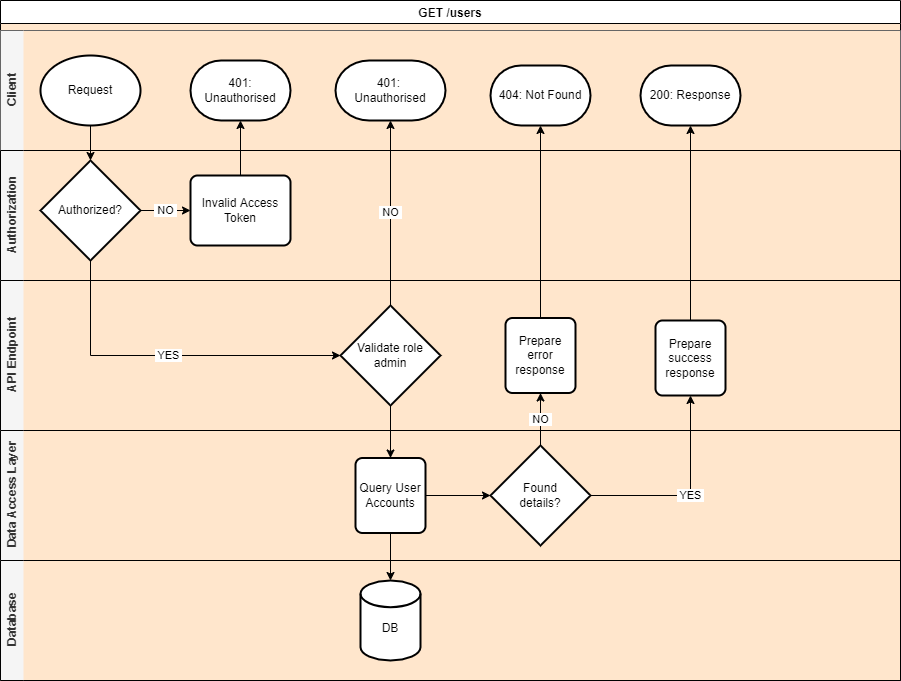

The diagram above was exported from draw.io. Its source (the exported page's mxGraphModel, read from the mxfile embedded in the PNG):
<mxGraphModel dx="1022" dy="436" grid="1" gridSize="10" guides="1" tooltips="1" connect="1" arrows="1" fold="1" page="1" pageScale="1" pageWidth="827" pageHeight="1169" math="0" shadow="0">
  <root>
    <mxCell id="u3ULto2ac2qNK5tnrRs2-0" />
    <mxCell id="u3ULto2ac2qNK5tnrRs2-1" parent="u3ULto2ac2qNK5tnrRs2-0" />
    <mxCell id="u3ULto2ac2qNK5tnrRs2-2" value="GET /users" style="swimlane;swimlaneLine=1;glass=0;shadow=0;rounded=0;sketch=0;swimlaneFillColor=#FFE6CC;" parent="u3ULto2ac2qNK5tnrRs2-1" vertex="1">
      <mxGeometry x="103" y="60" width="900" height="680" as="geometry" />
    </mxCell>
    <mxCell id="u3ULto2ac2qNK5tnrRs2-3" value="Client" style="swimlane;html=1;horizontal=0;swimlaneLine=0;fillColor=#f5f5f5;strokeColor=#666666;fontColor=#333333;" parent="u3ULto2ac2qNK5tnrRs2-2" vertex="1">
      <mxGeometry y="30" width="900" height="120" as="geometry">
        <mxRectangle x="260" y="330" width="30" height="50" as="alternateBounds" />
      </mxGeometry>
    </mxCell>
    <mxCell id="u3ULto2ac2qNK5tnrRs2-4" value="Request" style="strokeWidth=2;html=1;shape=mxgraph.flowchart.start_1;whiteSpace=wrap;" parent="u3ULto2ac2qNK5tnrRs2-3" vertex="1">
      <mxGeometry x="40" y="25" width="100" height="70" as="geometry" />
    </mxCell>
    <mxCell id="u3ULto2ac2qNK5tnrRs2-5" value="401: Unauthorised" style="strokeWidth=2;html=1;shape=mxgraph.flowchart.terminator;whiteSpace=wrap;" parent="u3ULto2ac2qNK5tnrRs2-3" vertex="1">
      <mxGeometry x="190" y="30" width="100" height="60" as="geometry" />
    </mxCell>
    <mxCell id="u3ULto2ac2qNK5tnrRs2-6" value="401: &lt;br&gt;Unauthorised" style="strokeWidth=2;html=1;shape=mxgraph.flowchart.terminator;whiteSpace=wrap;" parent="u3ULto2ac2qNK5tnrRs2-3" vertex="1">
      <mxGeometry x="335" y="30" width="110" height="60" as="geometry" />
    </mxCell>
    <mxCell id="u3ULto2ac2qNK5tnrRs2-7" value="404: Not Found" style="strokeWidth=2;html=1;shape=mxgraph.flowchart.terminator;whiteSpace=wrap;" parent="u3ULto2ac2qNK5tnrRs2-3" vertex="1">
      <mxGeometry x="490" y="35" width="100" height="60" as="geometry" />
    </mxCell>
    <mxCell id="u3ULto2ac2qNK5tnrRs2-8" value="200: Response" style="strokeWidth=2;html=1;shape=mxgraph.flowchart.terminator;whiteSpace=wrap;" parent="u3ULto2ac2qNK5tnrRs2-3" vertex="1">
      <mxGeometry x="640" y="35" width="100" height="60" as="geometry" />
    </mxCell>
    <mxCell id="u3ULto2ac2qNK5tnrRs2-9" value="Authorization" style="swimlane;html=1;horizontal=0;swimlaneLine=0;fillColor=#f5f5f5;fontColor=#333333;" parent="u3ULto2ac2qNK5tnrRs2-2" vertex="1">
      <mxGeometry y="150" width="900" height="130" as="geometry">
        <mxRectangle x="260" y="330" width="30" height="50" as="alternateBounds" />
      </mxGeometry>
    </mxCell>
    <mxCell id="u3ULto2ac2qNK5tnrRs2-10" value="&amp;nbsp;NO&amp;nbsp;" style="edgeStyle=orthogonalEdgeStyle;rounded=0;orthogonalLoop=1;jettySize=auto;html=1;entryX=0;entryY=0.5;entryDx=0;entryDy=0;" parent="u3ULto2ac2qNK5tnrRs2-9" source="u3ULto2ac2qNK5tnrRs2-11" target="u3ULto2ac2qNK5tnrRs2-12" edge="1">
      <mxGeometry relative="1" as="geometry" />
    </mxCell>
    <mxCell id="u3ULto2ac2qNK5tnrRs2-11" value="Authorized?" style="strokeWidth=2;html=1;shape=mxgraph.flowchart.decision;whiteSpace=wrap;" parent="u3ULto2ac2qNK5tnrRs2-9" vertex="1">
      <mxGeometry x="40" y="10" width="100" height="100" as="geometry" />
    </mxCell>
    <mxCell id="u3ULto2ac2qNK5tnrRs2-12" value="Invalid Access Token" style="rounded=1;whiteSpace=wrap;html=1;absoluteArcSize=1;arcSize=14;strokeWidth=2;" parent="u3ULto2ac2qNK5tnrRs2-9" vertex="1">
      <mxGeometry x="190" y="25" width="100" height="70" as="geometry" />
    </mxCell>
    <mxCell id="u3ULto2ac2qNK5tnrRs2-13" value="API Endpoint" style="swimlane;html=1;horizontal=0;swimlaneLine=0;fillColor=#f5f5f5;fontColor=#333333;" parent="u3ULto2ac2qNK5tnrRs2-2" vertex="1">
      <mxGeometry y="280" width="900" height="150" as="geometry">
        <mxRectangle x="260" y="330" width="30" height="50" as="alternateBounds" />
      </mxGeometry>
    </mxCell>
    <mxCell id="u3ULto2ac2qNK5tnrRs2-14" value="Validate role admin" style="strokeWidth=2;html=1;shape=mxgraph.flowchart.decision;whiteSpace=wrap;" parent="u3ULto2ac2qNK5tnrRs2-13" vertex="1">
      <mxGeometry x="340" y="25" width="100" height="100" as="geometry" />
    </mxCell>
    <mxCell id="u3ULto2ac2qNK5tnrRs2-15" value="Prepare&lt;br&gt;error&lt;br&gt;response" style="rounded=1;whiteSpace=wrap;html=1;absoluteArcSize=1;arcSize=14;strokeWidth=2;shadow=0;glass=0;sketch=0;gradientColor=none;" parent="u3ULto2ac2qNK5tnrRs2-13" vertex="1">
      <mxGeometry x="505" y="37.5" width="70" height="75" as="geometry" />
    </mxCell>
    <mxCell id="u3ULto2ac2qNK5tnrRs2-16" value="Prepare&lt;br&gt;success&lt;br&gt;response" style="rounded=1;whiteSpace=wrap;html=1;absoluteArcSize=1;arcSize=14;strokeWidth=2;shadow=0;glass=0;sketch=0;gradientColor=none;" parent="u3ULto2ac2qNK5tnrRs2-13" vertex="1">
      <mxGeometry x="655" y="40" width="70" height="75" as="geometry" />
    </mxCell>
    <mxCell id="u3ULto2ac2qNK5tnrRs2-17" style="edgeStyle=orthogonalEdgeStyle;rounded=0;orthogonalLoop=1;jettySize=auto;html=1;entryX=0.5;entryY=0;entryDx=0;entryDy=0;entryPerimeter=0;" parent="u3ULto2ac2qNK5tnrRs2-2" source="u3ULto2ac2qNK5tnrRs2-4" target="u3ULto2ac2qNK5tnrRs2-11" edge="1">
      <mxGeometry relative="1" as="geometry" />
    </mxCell>
    <mxCell id="u3ULto2ac2qNK5tnrRs2-18" style="edgeStyle=orthogonalEdgeStyle;rounded=0;orthogonalLoop=1;jettySize=auto;html=1;entryX=0.5;entryY=1;entryDx=0;entryDy=0;entryPerimeter=0;" parent="u3ULto2ac2qNK5tnrRs2-2" source="u3ULto2ac2qNK5tnrRs2-12" target="u3ULto2ac2qNK5tnrRs2-5" edge="1">
      <mxGeometry relative="1" as="geometry" />
    </mxCell>
    <mxCell id="u3ULto2ac2qNK5tnrRs2-19" value="Data Access Layer" style="swimlane;html=1;horizontal=0;swimlaneLine=0;startSize=23;fillColor=#f5f5f5;fontColor=#333333;" parent="u3ULto2ac2qNK5tnrRs2-2" vertex="1">
      <mxGeometry y="430" width="900" height="130" as="geometry">
        <mxRectangle x="260" y="330" width="30" height="50" as="alternateBounds" />
      </mxGeometry>
    </mxCell>
    <mxCell id="u3ULto2ac2qNK5tnrRs2-20" style="edgeStyle=orthogonalEdgeStyle;rounded=0;orthogonalLoop=1;jettySize=auto;html=1;entryX=0;entryY=0.5;entryDx=0;entryDy=0;entryPerimeter=0;" parent="u3ULto2ac2qNK5tnrRs2-19" source="u3ULto2ac2qNK5tnrRs2-21" target="u3ULto2ac2qNK5tnrRs2-22" edge="1">
      <mxGeometry relative="1" as="geometry" />
    </mxCell>
    <mxCell id="u3ULto2ac2qNK5tnrRs2-21" value="Query User Accounts" style="rounded=1;whiteSpace=wrap;html=1;absoluteArcSize=1;arcSize=14;strokeWidth=2;shadow=0;glass=0;sketch=0;gradientColor=none;" parent="u3ULto2ac2qNK5tnrRs2-19" vertex="1">
      <mxGeometry x="355" y="27.5" width="70" height="75" as="geometry" />
    </mxCell>
    <mxCell id="u3ULto2ac2qNK5tnrRs2-22" value="Found&lt;br&gt;details?" style="strokeWidth=2;html=1;shape=mxgraph.flowchart.decision;whiteSpace=wrap;" parent="u3ULto2ac2qNK5tnrRs2-19" vertex="1">
      <mxGeometry x="490" y="15" width="100" height="100" as="geometry" />
    </mxCell>
    <mxCell id="u3ULto2ac2qNK5tnrRs2-23" value="&amp;nbsp;NO&amp;nbsp;" style="edgeStyle=orthogonalEdgeStyle;rounded=0;orthogonalLoop=1;jettySize=auto;html=1;" parent="u3ULto2ac2qNK5tnrRs2-2" source="u3ULto2ac2qNK5tnrRs2-14" target="u3ULto2ac2qNK5tnrRs2-6" edge="1">
      <mxGeometry relative="1" as="geometry" />
    </mxCell>
    <mxCell id="u3ULto2ac2qNK5tnrRs2-24" value="Database" style="swimlane;html=1;horizontal=0;swimlaneLine=0;startSize=23;fillColor=#f5f5f5;fontColor=#333333;" parent="u3ULto2ac2qNK5tnrRs2-2" vertex="1">
      <mxGeometry y="560" width="900" height="120" as="geometry">
        <mxRectangle x="260" y="330" width="30" height="50" as="alternateBounds" />
      </mxGeometry>
    </mxCell>
    <mxCell id="u3ULto2ac2qNK5tnrRs2-25" value="&lt;br&gt;DB" style="strokeWidth=2;html=1;shape=mxgraph.flowchart.database;whiteSpace=wrap;rounded=0;shadow=0;glass=0;sketch=0;gradientColor=none;" parent="u3ULto2ac2qNK5tnrRs2-24" vertex="1">
      <mxGeometry x="360" y="20" width="60" height="80" as="geometry" />
    </mxCell>
    <mxCell id="u3ULto2ac2qNK5tnrRs2-26" value="&amp;nbsp;YES&amp;nbsp;" style="edgeStyle=orthogonalEdgeStyle;rounded=0;orthogonalLoop=1;jettySize=auto;html=1;entryX=0;entryY=0.5;entryDx=0;entryDy=0;entryPerimeter=0;" parent="u3ULto2ac2qNK5tnrRs2-2" source="u3ULto2ac2qNK5tnrRs2-11" target="u3ULto2ac2qNK5tnrRs2-14" edge="1">
      <mxGeometry relative="1" as="geometry">
        <Array as="points">
          <mxPoint x="90" y="355" />
        </Array>
      </mxGeometry>
    </mxCell>
    <mxCell id="u3ULto2ac2qNK5tnrRs2-27" style="edgeStyle=orthogonalEdgeStyle;rounded=0;orthogonalLoop=1;jettySize=auto;html=1;" parent="u3ULto2ac2qNK5tnrRs2-2" source="u3ULto2ac2qNK5tnrRs2-21" target="u3ULto2ac2qNK5tnrRs2-25" edge="1">
      <mxGeometry relative="1" as="geometry" />
    </mxCell>
    <mxCell id="u3ULto2ac2qNK5tnrRs2-28" style="edgeStyle=orthogonalEdgeStyle;rounded=0;orthogonalLoop=1;jettySize=auto;html=1;entryX=0.5;entryY=0;entryDx=0;entryDy=0;" parent="u3ULto2ac2qNK5tnrRs2-2" source="u3ULto2ac2qNK5tnrRs2-14" target="u3ULto2ac2qNK5tnrRs2-21" edge="1">
      <mxGeometry relative="1" as="geometry" />
    </mxCell>
    <mxCell id="u3ULto2ac2qNK5tnrRs2-29" style="edgeStyle=orthogonalEdgeStyle;rounded=0;orthogonalLoop=1;jettySize=auto;html=1;entryX=0.5;entryY=1;entryDx=0;entryDy=0;entryPerimeter=0;" parent="u3ULto2ac2qNK5tnrRs2-2" source="u3ULto2ac2qNK5tnrRs2-15" target="u3ULto2ac2qNK5tnrRs2-7" edge="1">
      <mxGeometry relative="1" as="geometry" />
    </mxCell>
    <mxCell id="u3ULto2ac2qNK5tnrRs2-30" value="&amp;nbsp;NO&amp;nbsp;" style="edgeStyle=orthogonalEdgeStyle;rounded=0;orthogonalLoop=1;jettySize=auto;html=1;entryX=0.5;entryY=1;entryDx=0;entryDy=0;" parent="u3ULto2ac2qNK5tnrRs2-2" source="u3ULto2ac2qNK5tnrRs2-22" target="u3ULto2ac2qNK5tnrRs2-15" edge="1">
      <mxGeometry relative="1" as="geometry" />
    </mxCell>
    <mxCell id="u3ULto2ac2qNK5tnrRs2-31" value="&amp;nbsp;YES&amp;nbsp;" style="edgeStyle=orthogonalEdgeStyle;rounded=0;orthogonalLoop=1;jettySize=auto;html=1;entryX=0.5;entryY=1;entryDx=0;entryDy=0;" parent="u3ULto2ac2qNK5tnrRs2-2" source="u3ULto2ac2qNK5tnrRs2-22" target="u3ULto2ac2qNK5tnrRs2-16" edge="1">
      <mxGeometry relative="1" as="geometry" />
    </mxCell>
    <mxCell id="u3ULto2ac2qNK5tnrRs2-32" style="edgeStyle=orthogonalEdgeStyle;rounded=0;orthogonalLoop=1;jettySize=auto;html=1;entryX=0.5;entryY=1;entryDx=0;entryDy=0;entryPerimeter=0;" parent="u3ULto2ac2qNK5tnrRs2-2" source="u3ULto2ac2qNK5tnrRs2-16" target="u3ULto2ac2qNK5tnrRs2-8" edge="1">
      <mxGeometry relative="1" as="geometry" />
    </mxCell>
  </root>
</mxGraphModel>